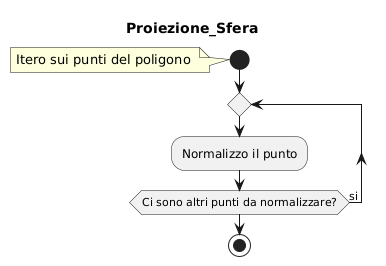

The diagram above was rendered by PlantUML. Its source (embedded in the PNG):
@startuml
title Proiezione_Sfera
start
note 
Itero sui punti del poligono 
end note
repeat
:Normalizzo il punto;
repeat while (Ci sono altri punti da normalizzare?) is (si)
stop
@enduml